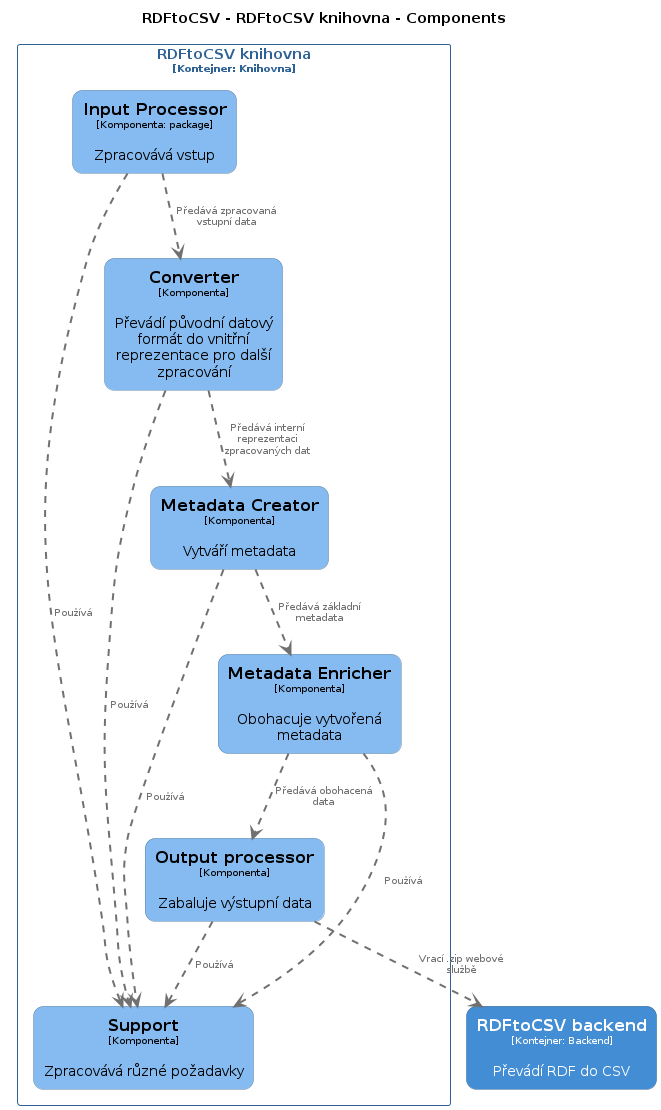

The diagram above was rendered by PlantUML. Its source (embedded in the PNG):
@startuml
set separator none
title RDFtoCSV - RDFtoCSV knihovna - Components

top to bottom direction

skinparam {
  arrowFontSize 10
  defaultTextAlignment center
  wrapWidth 200
  maxMessageSize 100
}

hide stereotype

skinparam rectangle<<RDFtoCSV.RDFtoCSVknihovna.Converter>> {
  BackgroundColor #85bbf0
  FontColor #000000
  BorderColor #5d82a8
  roundCorner 20
  shadowing false
}
skinparam rectangle<<RDFtoCSV.RDFtoCSVknihovna.InputProcessor>> {
  BackgroundColor #85bbf0
  FontColor #000000
  BorderColor #5d82a8
  roundCorner 20
  shadowing false
}
skinparam rectangle<<RDFtoCSV.RDFtoCSVknihovna.MetadataCreator>> {
  BackgroundColor #85bbf0
  FontColor #000000
  BorderColor #5d82a8
  roundCorner 20
  shadowing false
}
skinparam rectangle<<RDFtoCSV.RDFtoCSVknihovna.MetadataEnricher>> {
  BackgroundColor #85bbf0
  FontColor #000000
  BorderColor #5d82a8
  roundCorner 20
  shadowing false
}
skinparam rectangle<<RDFtoCSV.RDFtoCSVknihovna.Outputprocessor>> {
  BackgroundColor #85bbf0
  FontColor #000000
  BorderColor #5d82a8
  roundCorner 20
  shadowing false
}
skinparam rectangle<<RDFtoCSV.RDFtoCSVbackend>> {
  BackgroundColor #438dd5
  FontColor #ffffff
  BorderColor #2e6295
  roundCorner 20
  shadowing false
}
skinparam rectangle<<RDFtoCSV.RDFtoCSVknihovna.Support>> {
  BackgroundColor #85bbf0
  FontColor #000000
  BorderColor #5d82a8
  roundCorner 20
  shadowing false
}
skinparam rectangle<<RDFtoCSV.RDFtoCSVknihovna>> {
  BorderColor #2e6295
  FontColor #2e6295
  shadowing false
}

rectangle "==RDFtoCSV backend\n<size:10>[Kontejner: Backend]</size>\n\nPřevádí RDF do CSV" <<RDFtoCSV.RDFtoCSVbackend>> as RDFtoCSV.RDFtoCSVbackend

rectangle "RDFtoCSV knihovna\n<size:10>[Kontejner: Knihovna]</size>" <<RDFtoCSV.RDFtoCSVknihovna>> {
  rectangle "==Metadata Creator\n<size:10>[Komponenta]</size>\n\nVytváří metadata" <<RDFtoCSV.RDFtoCSVknihovna.MetadataCreator>> as RDFtoCSV.RDFtoCSVknihovna.MetadataCreator
  rectangle "==Metadata Enricher\n<size:10>[Komponenta]</size>\n\nObohacuje vytvořená metadata" <<RDFtoCSV.RDFtoCSVknihovna.MetadataEnricher>> as RDFtoCSV.RDFtoCSVknihovna.MetadataEnricher
  rectangle "==Output processor\n<size:10>[Komponenta]</size>\n\nZabaluje výstupní data" <<RDFtoCSV.RDFtoCSVknihovna.Outputprocessor>> as RDFtoCSV.RDFtoCSVknihovna.Outputprocessor
  rectangle "==Support\n<size:10>[Komponenta]</size>\n\nZpracovává různé požadavky" <<RDFtoCSV.RDFtoCSVknihovna.Support>> as RDFtoCSV.RDFtoCSVknihovna.Support
  rectangle "==Input Processor\n<size:10>[Komponenta: package]</size>\n\nZpracovává vstup" <<RDFtoCSV.RDFtoCSVknihovna.InputProcessor>> as RDFtoCSV.RDFtoCSVknihovna.InputProcessor
  rectangle "==Converter\n<size:10>[Komponenta]</size>\n\nPřevádí původní datový formát do vnitřní reprezentace pro další zpracování" <<RDFtoCSV.RDFtoCSVknihovna.Converter>> as RDFtoCSV.RDFtoCSVknihovna.Converter
}

RDFtoCSV.RDFtoCSVknihovna.InputProcessor .[#707070,thickness=2].> RDFtoCSV.RDFtoCSVknihovna.Converter : "<color:#707070>Předává zpracovaná vstupní data"
RDFtoCSV.RDFtoCSVknihovna.Converter .[#707070,thickness=2].> RDFtoCSV.RDFtoCSVknihovna.MetadataCreator : "<color:#707070>Předává interní reprezentaci zpracovaných dat"
RDFtoCSV.RDFtoCSVknihovna.MetadataCreator .[#707070,thickness=2].> RDFtoCSV.RDFtoCSVknihovna.MetadataEnricher : "<color:#707070>Předává základní metadata"
RDFtoCSV.RDFtoCSVknihovna.InputProcessor .[#707070,thickness=2].> RDFtoCSV.RDFtoCSVknihovna.Support : "<color:#707070>Používá"
RDFtoCSV.RDFtoCSVknihovna.MetadataEnricher .[#707070,thickness=2].> RDFtoCSV.RDFtoCSVknihovna.Support : "<color:#707070>Používá"
RDFtoCSV.RDFtoCSVknihovna.MetadataCreator .[#707070,thickness=2].> RDFtoCSV.RDFtoCSVknihovna.Support : "<color:#707070>Používá"
RDFtoCSV.RDFtoCSVknihovna.Converter .[#707070,thickness=2].> RDFtoCSV.RDFtoCSVknihovna.Support : "<color:#707070>Používá"
RDFtoCSV.RDFtoCSVknihovna.Outputprocessor .[#707070,thickness=2].> RDFtoCSV.RDFtoCSVknihovna.Support : "<color:#707070>Používá"
RDFtoCSV.RDFtoCSVknihovna.MetadataEnricher .[#707070,thickness=2].> RDFtoCSV.RDFtoCSVknihovna.Outputprocessor : "<color:#707070>Předává obohacená data"
RDFtoCSV.RDFtoCSVknihovna.Outputprocessor .[#707070,thickness=2].> RDFtoCSV.RDFtoCSVbackend : "<color:#707070>Vrací .zip webové službě"
@enduml